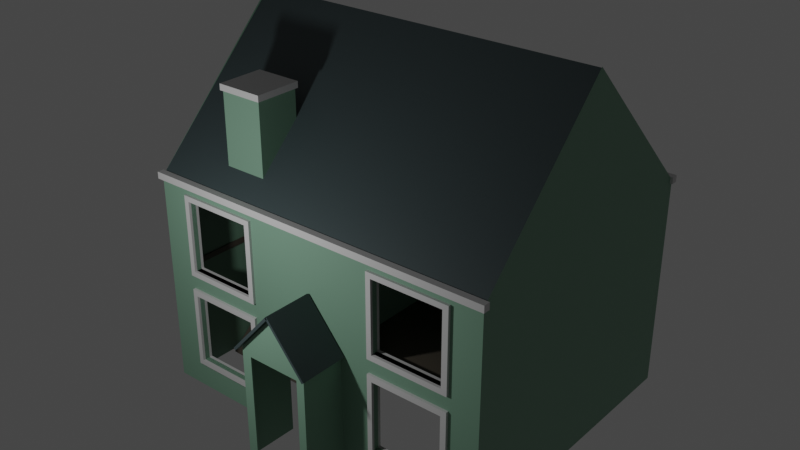 # Source: HouseMaterials.blend  (saved by Blender 3.3.6; exported with 4.5.12 LTS)
import bpy
from mathutils import Matrix  # noqa: F401  (used for matrix-valued properties, if any)

bpy.ops.wm.read_factory_settings(use_empty=True)
scene = bpy.context.scene
scene.name = 'Scene'

# ---- collections
col_mainhouse = bpy.data.collections.new('MainHouse'); scene.collection.children.link(col_mainhouse)
col_roof = bpy.data.collections.new('Roof'); scene.collection.children.link(col_roof)
col_frontporch = bpy.data.collections.new('FrontPorch'); scene.collection.children.link(col_frontporch)
col_insidedoors = bpy.data.collections.new('InsideDoors'); scene.collection.children.link(col_insidedoors)
col_details = bpy.data.collections.new('Details'); scene.collection.children.link(col_details)

# ---- materials (node trees are filled in below, after node groups)
mat_house = bpy.data.materials.new('House')
mat_house.use_transparent_shadow = False
mat_windowframe = bpy.data.materials.new('WindowFrame')
mat_windowframe.use_transparent_shadow = False
mat_floor = bpy.data.materials.new('Floor')
mat_floor.use_transparent_shadow = False
mat_houseroof = bpy.data.materials.new('HouseRoof')
mat_houseroof.use_transparent_shadow = False

# ---- material node trees
mat_house.use_nodes = True; mat_house.node_tree.nodes.clear()
_N = mat_house.node_tree.nodes; _L = mat_house.node_tree.links
n0 = _N.new('ShaderNodeBsdfPrincipled'); n0.name = 'Principled BSDF'; n0.location = (10, 300)
n0.distribution = 'GGX'
n0.subsurface_method = 'RANDOM_WALK_SKIN'
n0.inputs[0].default_value = (0.2016, 0.3613, 0.2582, 1.0)
n0.inputs[3].default_value = 1.45
n0.inputs[20].default_value = 0.0
n0.inputs[27].default_value = (0.0, 0.0, 0.0, 1.0)
n0.inputs[28].default_value = 1.0
n1 = _N.new('ShaderNodeOutputMaterial'); n1.name = 'Material Output'; n1.location = (300, 300)
_L.new(n0.outputs[0], n1.inputs[0])
n1.is_active_output = True
mat_windowframe.use_nodes = True; mat_windowframe.node_tree.nodes.clear()
_N = mat_windowframe.node_tree.nodes; _L = mat_windowframe.node_tree.links
n0 = _N.new('ShaderNodeBsdfPrincipled'); n0.name = 'Principled BSDF'; n0.location = (10, 300)
n0.distribution = 'GGX'
n0.subsurface_method = 'RANDOM_WALK_SKIN'
n0.inputs[0].default_value = (0.65, 0.65, 0.65, 1.0)
n0.inputs[3].default_value = 1.45
n0.inputs[27].default_value = (0.0, 0.0, 0.0, 1.0)
n0.inputs[28].default_value = 1.0
n1 = _N.new('ShaderNodeOutputMaterial'); n1.name = 'Material Output'; n1.location = (300, 300)
_L.new(n0.outputs[0], n1.inputs[0])
n1.is_active_output = True
mat_floor.use_nodes = True; mat_floor.node_tree.nodes.clear()
_N = mat_floor.node_tree.nodes; _L = mat_floor.node_tree.links
n0 = _N.new('ShaderNodeBsdfPrincipled'); n0.name = 'Principled BSDF'; n0.location = (10, 300)
n0.distribution = 'GGX'
n0.subsurface_method = 'RANDOM_WALK_SKIN'
n0.inputs[0].default_value = (0.1022, 0.08866, 0.06848, 1.0)
n0.inputs[3].default_value = 1.45
n0.inputs[27].default_value = (0.0, 0.0, 0.0, 1.0)
n0.inputs[28].default_value = 1.0
n1 = _N.new('ShaderNodeOutputMaterial'); n1.name = 'Material Output'; n1.location = (300, 300)
_L.new(n0.outputs[0], n1.inputs[0])
n1.is_active_output = True
mat_houseroof.use_nodes = True; mat_houseroof.node_tree.nodes.clear()
_N = mat_houseroof.node_tree.nodes; _L = mat_houseroof.node_tree.links
n0 = _N.new('ShaderNodeBsdfPrincipled'); n0.name = 'Principled BSDF'; n0.location = (10, 300)
n0.distribution = 'GGX'
n0.subsurface_method = 'RANDOM_WALK_SKIN'
n0.inputs[0].default_value = (0.04817, 0.07036, 0.07421, 1.0)
n0.inputs[3].default_value = 1.45
n0.inputs[27].default_value = (0.0, 0.0, 0.0, 1.0)
n0.inputs[28].default_value = 1.0
n1 = _N.new('ShaderNodeOutputMaterial'); n1.name = 'Material Output'; n1.location = (300, 300)
_L.new(n0.outputs[0], n1.inputs[0])
n1.is_active_output = True

# ---- world
world_world = bpy.data.worlds.new('World'); scene.world = world_world
world_world.use_nodes = True; world_world.node_tree.nodes.clear()
_N = world_world.node_tree.nodes; _L = world_world.node_tree.links
n0 = _N.new('ShaderNodeOutputWorld'); n0.name = 'World Output'; n0.location = (300, 300)
n1 = _N.new('ShaderNodeBackground'); n1.name = 'Background'; n1.location = (10, 300)
n1.inputs[0].default_value = (0.05088, 0.05088, 0.05088, 1.0)
_L.new(n1.outputs[0], n0.inputs[0])
n0.is_active_output = True
world_world.color = (0.05088, 0.05088, 0.05088)
world_world.use_sun_shadow = False
world_world.sun_shadow_jitter_overblur = 0.0

# ---- lights
light_point = bpy.data.lights.new('Point', 'POINT')
light_point.transmission_factor = 0.0
light_point.energy = 700.0
light_point.shadow_soft_size = 0.25
light_point.shadow_maximum_resolution = 0.006
light_point.use_absolute_resolution = True

# ---- meshes
me_cube_001 = bpy.data.meshes.new('Cube.001')
me_cube_001.from_pydata([(-1.0, -1.0, -1.0), (-1.0, -1.0, 1.0), (-1.0, 1.0, -1.0), (-1.0, 1.0, 1.0), (1.0, -1.0, -1.0), (1.0, -1.0, 1.0), (1.0, 1.0, -1.0), (1.0, 1.0, 1.0)], [], [(0, 1, 3, 2), (2, 3, 7, 6), (6, 7, 5, 4), (4, 5, 1, 0)])
_uv = me_cube_001.uv_layers.new(name='UVMap')
_uv.uv.foreach_set('vector', [0.375, 0.0, 0.625, 0.0, 0.625, 0.25, 0.375, 0.25, 0.375, 0.25, 0.625, 0.25, 0.625, 0.5, 0.375, 0.5, 0.375, 0.5, 0.625, 0.5, 0.625, 0.75, 0.375, 0.75, 0.375, 0.75, 0.625, 0.75, 0.625, 1.0, 0.375, 1.0])
me_cube_001.materials.append(mat_house)
me_cube_001.update()
me_cube_002 = bpy.data.meshes.new('Cube.002')
me_cube_002.from_pydata([(-1.0, -1.0, -1.0), (-1.0, -1.0, 1.0), (-1.0, 1.0, -1.0), (-1.0, 1.0, 1.0), (1.0, -1.0, -1.0), (1.0, -1.0, 1.0), (1.0, 1.0, -1.0), (1.0, 1.0, 1.0)], [], [(0, 1, 3, 2), (2, 3, 7, 6), (6, 7, 5, 4), (4, 5, 1, 0), (2, 6, 4, 0), (7, 3, 1, 5)])
_uv = me_cube_002.uv_layers.new(name='UVMap')
_uv.uv.foreach_set('vector', [0.375, 0.0, 0.625, 0.0, 0.625, 0.25, 0.375, 0.25, 0.375, 0.25, 0.625, 0.25, 0.625, 0.5, 0.375, 0.5, 0.375, 0.5, 0.625, 0.5, 0.625, 0.75, 0.375, 0.75, 0.375, 0.75, 0.625, 0.75, 0.625, 1.0, 0.375, 1.0, 0.125, 0.5, 0.375, 0.5, 0.375, 0.75, 0.125, 0.75, 0.625, 0.5, 0.875, 0.5, 0.875, 0.75, 0.625, 0.75])
me_cube_002.materials.append(mat_windowframe)
me_cube_002.update()
me_cube_005 = bpy.data.meshes.new('Cube.005')
me_cube_005.from_pydata([(-1.0, -1.0, -1.0), (-1.0, -1.0, 1.0), (-1.0, 1.0, -1.0), (-1.0, 1.0, 1.0), (1.0, -1.0, -1.0), (1.0, -1.0, 1.0), (1.0, 1.0, -1.0), (1.0, 1.0, 1.0)], [], [(0, 1, 3, 2), (2, 3, 7, 6), (6, 7, 5, 4), (4, 5, 1, 0), (2, 6, 4, 0), (7, 3, 1, 5)])
_uv = me_cube_005.uv_layers.new(name='UVMap')
_uv.uv.foreach_set('vector', [0.375, 0.0, 0.625, 0.0, 0.625, 0.25, 0.375, 0.25, 0.375, 0.25, 0.625, 0.25, 0.625, 0.5, 0.375, 0.5, 0.375, 0.5, 0.625, 0.5, 0.625, 0.75, 0.375, 0.75, 0.375, 0.75, 0.625, 0.75, 0.625, 1.0, 0.375, 1.0, 0.125, 0.5, 0.375, 0.5, 0.375, 0.75, 0.125, 0.75, 0.625, 0.5, 0.875, 0.5, 0.875, 0.75, 0.625, 0.75])
me_cube_005.materials.append(mat_windowframe)
me_cube_005.update()
me_cube_006 = bpy.data.meshes.new('Cube.006')
me_cube_006.from_pydata([(-1.0, -1.0, -1.0), (-1.0, -1.0, 1.0), (-1.0, 1.0, -1.0), (-1.0, 1.0, 1.0), (1.0, -1.0, -1.0), (1.0, -1.0, 1.0), (1.0, 1.0, -1.0), (1.0, 1.0, 1.0)], [], [(0, 1, 3, 2), (2, 3, 7, 6), (6, 7, 5, 4), (4, 5, 1, 0), (2, 6, 4, 0), (7, 3, 1, 5)])
_uv = me_cube_006.uv_layers.new(name='UVMap')
_uv.uv.foreach_set('vector', [0.375, 0.0, 0.625, 0.0, 0.625, 0.25, 0.375, 0.25, 0.375, 0.25, 0.625, 0.25, 0.625, 0.5, 0.375, 0.5, 0.375, 0.5, 0.625, 0.5, 0.625, 0.75, 0.375, 0.75, 0.375, 0.75, 0.625, 0.75, 0.625, 1.0, 0.375, 1.0, 0.125, 0.5, 0.375, 0.5, 0.375, 0.75, 0.125, 0.75, 0.625, 0.5, 0.875, 0.5, 0.875, 0.75, 0.625, 0.75])
me_cube_006.materials.append(mat_windowframe)
me_cube_006.update()
me_cube_007 = bpy.data.meshes.new('Cube.007')
me_cube_007.from_pydata([(-1.0, -1.0, -1.0), (-1.0, -1.0, 1.0), (-1.0, 1.0, -1.0), (-1.0, 1.0, 1.0), (1.0, -1.0, -1.0), (1.0, -1.0, 1.0), (1.0, 1.0, -1.0), (1.0, 1.0, 1.0)], [], [(0, 1, 3, 2), (2, 3, 7, 6), (6, 7, 5, 4), (4, 5, 1, 0), (2, 6, 4, 0), (7, 3, 1, 5)])
_uv = me_cube_007.uv_layers.new(name='UVMap')
_uv.uv.foreach_set('vector', [0.375, 0.0, 0.625, 0.0, 0.625, 0.25, 0.375, 0.25, 0.375, 0.25, 0.625, 0.25, 0.625, 0.5, 0.375, 0.5, 0.375, 0.5, 0.625, 0.5, 0.625, 0.75, 0.375, 0.75, 0.375, 0.75, 0.625, 0.75, 0.625, 1.0, 0.375, 1.0, 0.125, 0.5, 0.375, 0.5, 0.375, 0.75, 0.125, 0.75, 0.625, 0.5, 0.875, 0.5, 0.875, 0.75, 0.625, 0.75])
me_cube_007.materials.append(mat_windowframe)
me_cube_007.update()
me_cube_008 = bpy.data.meshes.new('Cube.008')
me_cube_008.from_pydata([(-1.0, -1.0, -1.0), (-1.0, -1.0, 1.0), (-1.0, 1.0, -1.0), (-1.0, 1.0, 1.0), (1.0, -1.0, -1.0), (1.0, -1.0, 1.0), (1.0, 1.0, -1.0), (1.0, 1.0, 1.0)], [], [(0, 1, 3, 2), (2, 3, 7, 6), (6, 7, 5, 4), (4, 5, 1, 0), (2, 6, 4, 0), (7, 3, 1, 5)])
_uv = me_cube_008.uv_layers.new(name='UVMap')
_uv.uv.foreach_set('vector', [0.375, 0.0, 0.625, 0.0, 0.625, 0.25, 0.375, 0.25, 0.375, 0.25, 0.625, 0.25, 0.625, 0.5, 0.375, 0.5, 0.375, 0.5, 0.625, 0.5, 0.625, 0.75, 0.375, 0.75, 0.375, 0.75, 0.625, 0.75, 0.625, 1.0, 0.375, 1.0, 0.125, 0.5, 0.375, 0.5, 0.375, 0.75, 0.125, 0.75, 0.625, 0.5, 0.875, 0.5, 0.875, 0.75, 0.625, 0.75])
me_cube_008.materials.append(mat_house)
me_cube_008.update()
me_cube_009 = bpy.data.meshes.new('Cube.009')
me_cube_009.from_pydata([(-1.0, -1.0, -1.0), (-1.0, -1.0, 1.0), (-1.0, 1.0, -1.0), (-1.0, 1.0, 1.0), (1.0, -1.0, -1.0), (1.0, -1.0, 1.0), (1.0, 1.0, -1.0), (1.0, 1.0, 1.0)], [], [(0, 1, 3, 2), (2, 3, 7, 6), (6, 7, 5, 4), (4, 5, 1, 0), (2, 6, 4, 0), (7, 3, 1, 5)])
_uv = me_cube_009.uv_layers.new(name='UVMap')
_uv.uv.foreach_set('vector', [0.375, 0.0, 0.625, 0.0, 0.625, 0.25, 0.375, 0.25, 0.375, 0.25, 0.625, 0.25, 0.625, 0.5, 0.375, 0.5, 0.375, 0.5, 0.625, 0.5, 0.625, 0.75, 0.375, 0.75, 0.375, 0.75, 0.625, 0.75, 0.625, 1.0, 0.375, 1.0, 0.125, 0.5, 0.375, 0.5, 0.375, 0.75, 0.125, 0.75, 0.625, 0.5, 0.875, 0.5, 0.875, 0.75, 0.625, 0.75])
me_cube_009.materials.append(mat_house)
me_cube_009.update()
me_cube_010 = bpy.data.meshes.new('Cube.010')
me_cube_010.from_pydata([(-1.0, -1.0, -1.0), (-1.0, -1.0, 1.0), (-1.0, 1.0, -1.0), (-1.0, 1.0, 1.0), (1.0, -1.0, -1.0), (1.0, -1.0, 1.0), (1.0, 1.0, -1.0), (1.0, 1.0, 1.0)], [], [(0, 1, 3, 2), (2, 3, 7, 6), (6, 7, 5, 4), (4, 5, 1, 0), (2, 6, 4, 0), (7, 3, 1, 5)])
_uv = me_cube_010.uv_layers.new(name='UVMap')
_uv.uv.foreach_set('vector', [0.375, 0.0, 0.625, 0.0, 0.625, 0.25, 0.375, 0.25, 0.375, 0.25, 0.625, 0.25, 0.625, 0.5, 0.375, 0.5, 0.375, 0.5, 0.625, 0.5, 0.625, 0.75, 0.375, 0.75, 0.375, 0.75, 0.625, 0.75, 0.625, 1.0, 0.375, 1.0, 0.125, 0.5, 0.375, 0.5, 0.375, 0.75, 0.125, 0.75, 0.625, 0.5, 0.875, 0.5, 0.875, 0.75, 0.625, 0.75])
me_cube_010.materials.append(mat_floor)
me_cube_010.update()
me_cube_011 = bpy.data.meshes.new('Cube.011')
me_cube_011.from_pydata([(-1.0, -1.0, -1.0), (-1.0, -1.0, 1.0), (-1.0, 1.0, -1.0), (-1.0, 1.0, 1.0), (1.0, -1.0, -1.0), (1.0, -1.0, 1.0), (1.0, 1.0, -1.0), (1.0, 1.0, 1.0)], [], [(0, 1, 3, 2), (2, 3, 7, 6), (6, 7, 5, 4), (4, 5, 1, 0), (2, 6, 4, 0), (7, 3, 1, 5)])
_uv = me_cube_011.uv_layers.new(name='UVMap')
_uv.uv.foreach_set('vector', [0.375, 0.0, 0.625, 0.0, 0.625, 0.25, 0.375, 0.25, 0.375, 0.25, 0.625, 0.25, 0.625, 0.5, 0.375, 0.5, 0.375, 0.5, 0.625, 0.5, 0.625, 0.75, 0.375, 0.75, 0.375, 0.75, 0.625, 0.75, 0.625, 1.0, 0.375, 1.0, 0.125, 0.5, 0.375, 0.5, 0.375, 0.75, 0.125, 0.75, 0.625, 0.5, 0.875, 0.5, 0.875, 0.75, 0.625, 0.75])
me_cube_011.materials.append(mat_house)
me_cube_011.update()
me_cube_012 = bpy.data.meshes.new('Cube.012')
me_cube_012.from_pydata([(-1.0, -1.0, -1.0), (-1.0, -1.0, 1.0), (-1.0, 1.0, -1.0), (-1.0, 1.0, 1.0), (1.0, -1.0, -1.0), (1.0, -1.0, 1.0), (1.0, 1.0, -1.0), (1.0, 1.0, 1.0)], [], [(0, 1, 3, 2), (2, 3, 7, 6), (6, 7, 5, 4), (4, 5, 1, 0), (2, 6, 4, 0), (7, 3, 1, 5)])
_uv = me_cube_012.uv_layers.new(name='UVMap')
_uv.uv.foreach_set('vector', [0.375, 0.0, 0.625, 0.0, 0.625, 0.25, 0.375, 0.25, 0.375, 0.25, 0.625, 0.25, 0.625, 0.5, 0.375, 0.5, 0.375, 0.5, 0.625, 0.5, 0.625, 0.75, 0.375, 0.75, 0.375, 0.75, 0.625, 0.75, 0.625, 1.0, 0.375, 1.0, 0.125, 0.5, 0.375, 0.5, 0.375, 0.75, 0.125, 0.75, 0.625, 0.5, 0.875, 0.5, 0.875, 0.75, 0.625, 0.75])
me_cube_012.materials.append(mat_house)
me_cube_012.update()
me_cube_013 = bpy.data.meshes.new('Cube.013')
me_cube_013.from_pydata([(-1.0, -1.0, -1.0), (-1.0, -1.0, 1.0), (-1.0, 1.0, -1.0), (-1.0, 1.0, 1.0), (1.0, -1.0, -1.0), (1.0, -1.0, 1.0), (1.0, 1.0, -1.0), (1.0, 1.0, 1.0)], [], [(0, 1, 3, 2), (2, 3, 7, 6), (6, 7, 5, 4), (4, 5, 1, 0), (2, 6, 4, 0), (7, 3, 1, 5)])
_uv = me_cube_013.uv_layers.new(name='UVMap')
_uv.uv.foreach_set('vector', [0.375, 0.0, 0.625, 0.0, 0.625, 0.25, 0.375, 0.25, 0.375, 0.25, 0.625, 0.25, 0.625, 0.5, 0.375, 0.5, 0.375, 0.5, 0.625, 0.5, 0.625, 0.75, 0.375, 0.75, 0.375, 0.75, 0.625, 0.75, 0.625, 1.0, 0.375, 1.0, 0.125, 0.5, 0.375, 0.5, 0.375, 0.75, 0.125, 0.75, 0.625, 0.5, 0.875, 0.5, 0.875, 0.75, 0.625, 0.75])
me_cube_013.materials.append(mat_house)
me_cube_013.update()
me_cube_014 = bpy.data.meshes.new('Cube.014')
me_cube_014.from_pydata([(-1.0, -1.0, -1.0), (-1.0, -1.0, 1.0), (-1.0, 1.0, -1.0), (-1.0, 1.0, 1.0), (1.0, -1.0, -1.0), (1.0, -1.0, 1.0), (1.0, 1.0, -1.0), (1.0, 1.0, 1.0)], [], [(0, 1, 3, 2), (2, 3, 7, 6), (6, 7, 5, 4), (4, 5, 1, 0), (2, 6, 4, 0), (7, 3, 1, 5)])
_uv = me_cube_014.uv_layers.new(name='UVMap')
_uv.uv.foreach_set('vector', [0.375, 0.0, 0.625, 0.0, 0.625, 0.25, 0.375, 0.25, 0.375, 0.25, 0.625, 0.25, 0.625, 0.5, 0.375, 0.5, 0.375, 0.5, 0.625, 0.5, 0.625, 0.75, 0.375, 0.75, 0.375, 0.75, 0.625, 0.75, 0.625, 1.0, 0.375, 1.0, 0.125, 0.5, 0.375, 0.5, 0.375, 0.75, 0.125, 0.75, 0.625, 0.5, 0.875, 0.5, 0.875, 0.75, 0.625, 0.75])
me_cube_014.materials.append(mat_floor)
me_cube_014.update()
me_cube_015 = bpy.data.meshes.new('Cube.015')
me_cube_015.from_pydata([(-1.0, -1.0, -1.0), (-1.0, -1.0, 1.0), (-1.0, 1.0, -1.0), (-1.0, 1.0, 1.0), (1.0, -1.0, -1.0), (1.0, -1.0, 1.0), (1.0, 1.0, -1.0), (1.0, 1.0, 1.0)], [], [(0, 1, 3, 2), (2, 3, 7, 6), (6, 7, 5, 4), (4, 5, 1, 0), (2, 6, 4, 0), (7, 3, 1, 5)])
_uv = me_cube_015.uv_layers.new(name='UVMap')
_uv.uv.foreach_set('vector', [0.375, 0.0, 0.625, 0.0, 0.625, 0.25, 0.375, 0.25, 0.375, 0.25, 0.625, 0.25, 0.625, 0.5, 0.375, 0.5, 0.375, 0.5, 0.625, 0.5, 0.625, 0.75, 0.375, 0.75, 0.375, 0.75, 0.625, 0.75, 0.625, 1.0, 0.375, 1.0, 0.125, 0.5, 0.375, 0.5, 0.375, 0.75, 0.125, 0.75, 0.625, 0.5, 0.875, 0.5, 0.875, 0.75, 0.625, 0.75])
me_cube_015.materials.append(mat_house)
me_cube_015.update()
me_cube_016 = bpy.data.meshes.new('Cube.016')
me_cube_016.from_pydata([(-1.0, -1.0, -1.0), (-1.0, -1.0, 1.0), (-1.0, 1.0, -1.0), (-1.0, 1.0, 1.0), (1.0, -1.0, -1.0), (1.0, -1.0, 1.0), (1.0, 1.0, -1.0), (1.0, 1.0, 1.0)], [], [(0, 1, 3, 2), (2, 3, 7, 6), (6, 7, 5, 4), (4, 5, 1, 0), (2, 6, 4, 0), (7, 3, 1, 5)])
_uv = me_cube_016.uv_layers.new(name='UVMap')
_uv.uv.foreach_set('vector', [0.375, 0.0, 0.625, 0.0, 0.625, 0.25, 0.375, 0.25, 0.375, 0.25, 0.625, 0.25, 0.625, 0.5, 0.375, 0.5, 0.375, 0.5, 0.625, 0.5, 0.625, 0.75, 0.375, 0.75, 0.375, 0.75, 0.625, 0.75, 0.625, 1.0, 0.375, 1.0, 0.125, 0.5, 0.375, 0.5, 0.375, 0.75, 0.125, 0.75, 0.625, 0.5, 0.875, 0.5, 0.875, 0.75, 0.625, 0.75])
me_cube_016.materials.append(mat_house)
me_cube_016.update()
me_cube_023 = bpy.data.meshes.new('Cube.023')
me_cube_023.from_pydata([(-1.0, -1.0, -1.0), (-1.0, -1.0, 1.0), (-1.0, 1.0, -1.0), (-1.0, 1.0, 1.0), (1.0, -1.0, -1.0), (1.0, -1.0, 1.0), (1.0, 1.0, -1.0), (1.0, 1.0, 1.0)], [], [(0, 1, 3, 2), (2, 3, 7, 6), (6, 7, 5, 4), (4, 5, 1, 0), (2, 6, 4, 0), (7, 3, 1, 5)])
_uv = me_cube_023.uv_layers.new(name='UVMap')
_uv.uv.foreach_set('vector', [0.375, 0.0, 0.625, 0.0, 0.625, 0.25, 0.375, 0.25, 0.375, 0.25, 0.625, 0.25, 0.625, 0.5, 0.375, 0.5, 0.375, 0.5, 0.625, 0.5, 0.625, 0.75, 0.375, 0.75, 0.375, 0.75, 0.625, 0.75, 0.625, 1.0, 0.375, 1.0, 0.125, 0.5, 0.375, 0.5, 0.375, 0.75, 0.125, 0.75, 0.625, 0.5, 0.875, 0.5, 0.875, 0.75, 0.625, 0.75])
me_cube_023.materials.append(mat_floor)
me_cube_023.update()
me_plane = bpy.data.meshes.new('Plane')
me_plane.from_pydata([(-1.0, -1.0, 0.0), (1.0, -1.0, 0.0), (-1.0, 1.0, 0.0), (1.0, 1.0, 0.0)], [], [(0, 1, 3, 2)])
_uv = me_plane.uv_layers.new(name='UVMap')
_uv.uv.foreach_set('vector', [0.0, 0.0, 1.0, 0.0, 1.0, 1.0, 0.0, 1.0])
me_plane.materials.append(mat_houseroof)
me_plane.update()
me_plane_004 = bpy.data.meshes.new('Plane.004')
me_plane_004.from_pydata([(-1.0, -1.0, 0.0), (1.0, -1.0, 0.0), (-1.0, 1.0, 0.0), (1.0, 1.0, 0.0)], [], [(0, 1, 3, 2)])
_uv = me_plane_004.uv_layers.new(name='UVMap')
_uv.uv.foreach_set('vector', [0.0, 0.0, 1.0, 0.0, 1.0, 1.0, 0.0, 1.0])
me_plane_004.materials.append(mat_houseroof)
me_plane_004.update()
me_plane_006 = bpy.data.meshes.new('Plane.006')
me_plane_006.from_pydata([(-1.0, -1.0, 0.0), (3.038, -0.007481, -8.907e-08), (-1.0, 1.0, 0.0)], [], [(0, 1, 2)])
_uv = me_plane_006.uv_layers.new(name='UVMap')
_uv.uv.foreach_set('vector', [0.0, 0.0, 1.0, 1.0, 0.0, 1.0])
me_plane_006.materials.append(mat_house)
me_plane_006.update()
me_plane_006.normals_split_custom_set([tuple(v) for v in zip(*[iter([2.206e-08, 0.0, 1.0, 2.206e-08, 0.0, 1.0, 2.206e-08, 0.0, 1.0])] * 3)])
me_plane_007 = bpy.data.meshes.new('Plane.007')
me_plane_007.from_pydata([(-1.0, -1.0, 0.0), (3.038, -0.007481, -8.907e-08), (-1.0, 1.0, 0.0)], [], [(0, 1, 2)])
_uv = me_plane_007.uv_layers.new(name='UVMap')
_uv.uv.foreach_set('vector', [0.0, 0.0, 1.0, 1.0, 0.0, 1.0])
me_plane_007.materials.append(mat_house)
me_plane_007.update()
me_plane_007.normals_split_custom_set([tuple(v) for v in zip(*[iter([2.206e-08, 0.0, 1.0, 2.206e-08, 0.0, 1.0, 2.206e-08, 0.0, 1.0])] * 3)])
me_frontpassboolean = bpy.data.meshes.new('FrontPassBoolean')
me_frontpassboolean.from_pydata([(-1.0, -1.0, -1.0), (-1.0, -1.0, 1.0), (-1.0, 1.0, -1.0), (-1.0, 1.0, 1.0), (1.0, -1.0, -1.0), (1.0, -1.0, 1.0), (1.0, 1.0, -1.0), (1.0, 1.0, 1.0)], [], [(0, 1, 3, 2), (6, 7, 5, 4), (4, 5, 1, 0)])
_uv = me_frontpassboolean.uv_layers.new(name='UVMap')
_uv.uv.foreach_set('vector', [0.375, 0.0, 0.625, 0.0, 0.625, 0.25, 0.375, 0.25, 0.375, 0.5, 0.625, 0.5, 0.625, 0.75, 0.375, 0.75, 0.375, 0.75, 0.625, 0.75, 0.625, 1.0, 0.375, 1.0])
me_frontpassboolean.materials.append(mat_house)
me_frontpassboolean.update()
me_plane_008 = bpy.data.meshes.new('Plane.008')
me_plane_008.from_pydata([(-0.9933, -0.7964, -0.05753), (0.9957, -0.7964, -0.05455), (0.0273, 0.3583, -0.03561), (-0.9912, -0.7714, -1.474), (0.9978, -0.7714, -1.471), (0.02942, 0.3833, -1.452), (-0.9912, -0.7714, -1.474), (0.9978, -0.7714, -1.471), (0.02942, 0.3833, -1.452)], [], [(0, 2, 1), (4, 5, 8, 7), (1, 2, 5, 4), (0, 1, 4, 3), (2, 0, 3, 5), (6, 7, 8), (3, 4, 7, 6), (5, 3, 6, 8)])
_uv = me_plane_008.uv_layers.new(name='UVMap')
_uv.uv.foreach_set('vector', [0.0, 0.0, 0.0, 1.0, 1.0, 0.0, 1.0, 0.0, 0.0, 1.0, 0.0, 1.0, 1.0, 0.0, 1.0, 0.0, 0.0, 1.0, 0.0, 1.0, 1.0, 0.0, 0.0, 0.0, 1.0, 0.0, 1.0, 0.0, 0.0, 0.0, 0.0, 1.0, 0.0, 0.0, 0.0, 0.0, 0.0, 1.0, 0.0, 0.0, 1.0, 0.0, 0.0, 1.0, 0.0, 0.0, 1.0, 0.0, 1.0, 0.0, 0.0, 0.0, 0.0, 1.0, 0.0, 0.0, 0.0, 0.0, 0.0, 1.0])
me_plane_008.materials.append(mat_house)
me_plane_008.update()
me_cube_003 = bpy.data.meshes.new('Cube.003')
me_cube_003.from_pydata([(-1.0, -1.0, -1.0), (-1.0, -1.0, 1.0), (-1.0, 1.0, -1.0), (-1.0, 1.0, 1.0), (1.0, -1.0, -1.0), (1.0, -1.0, 1.0), (1.0, 1.0, -1.0), (1.0, 1.0, 1.0)], [], [(0, 1, 3, 2), (2, 3, 7, 6), (6, 7, 5, 4), (4, 5, 1, 0), (2, 6, 4, 0), (7, 3, 1, 5)])
_uv = me_cube_003.uv_layers.new(name='UVMap')
_uv.uv.foreach_set('vector', [0.375, 0.0, 0.625, 0.0, 0.625, 0.25, 0.375, 0.25, 0.375, 0.25, 0.625, 0.25, 0.625, 0.5, 0.375, 0.5, 0.375, 0.5, 0.625, 0.5, 0.625, 0.75, 0.375, 0.75, 0.375, 0.75, 0.625, 0.75, 0.625, 1.0, 0.375, 1.0, 0.125, 0.5, 0.375, 0.5, 0.375, 0.75, 0.125, 0.75, 0.625, 0.5, 0.875, 0.5, 0.875, 0.75, 0.625, 0.75])
me_cube_003.materials.append(mat_house)
me_cube_003.update()
me_cube_004 = bpy.data.meshes.new('Cube.004')
me_cube_004.from_pydata([(-1.0, -1.0, -1.0), (-1.0, -1.0, 1.0), (-1.0, 1.0, -1.0), (-1.0, 1.0, 1.0), (1.0, -1.0, -1.0), (1.0, -1.0, 1.0), (1.0, 1.0, -1.0), (1.0, 1.0, 1.0)], [], [(0, 1, 3, 2), (2, 3, 7, 6), (6, 7, 5, 4), (4, 5, 1, 0), (2, 6, 4, 0), (7, 3, 1, 5)])
_uv = me_cube_004.uv_layers.new(name='UVMap')
_uv.uv.foreach_set('vector', [0.375, 0.0, 0.625, 0.0, 0.625, 0.25, 0.375, 0.25, 0.375, 0.25, 0.625, 0.25, 0.625, 0.5, 0.375, 0.5, 0.375, 0.5, 0.625, 0.5, 0.625, 0.75, 0.375, 0.75, 0.375, 0.75, 0.625, 0.75, 0.625, 1.0, 0.375, 1.0, 0.125, 0.5, 0.375, 0.5, 0.375, 0.75, 0.125, 0.75, 0.625, 0.5, 0.875, 0.5, 0.875, 0.75, 0.625, 0.75])
me_cube_004.materials.append(mat_house)
me_cube_004.update()
me_cube = bpy.data.meshes.new('Cube')
me_cube.from_pydata([(-1.0, -1.0, -1.0), (-1.0, -1.0, 1.0), (-1.0, 1.0, -1.0), (-1.0, 1.0, 1.0), (1.0, -1.0, -1.0), (1.0, -1.0, 1.0), (1.0, 1.0, -1.0), (1.0, 1.0, 1.0)], [], [(0, 1, 3, 2), (2, 3, 7, 6), (6, 7, 5, 4), (4, 5, 1, 0), (2, 6, 4, 0), (7, 3, 1, 5)])
_uv = me_cube.uv_layers.new(name='UVMap')
_uv.uv.foreach_set('vector', [0.375, 0.0, 0.625, 0.0, 0.625, 0.25, 0.375, 0.25, 0.375, 0.25, 0.625, 0.25, 0.625, 0.5, 0.375, 0.5, 0.375, 0.5, 0.625, 0.5, 0.625, 0.75, 0.375, 0.75, 0.375, 0.75, 0.625, 0.75, 0.625, 1.0, 0.375, 1.0, 0.125, 0.5, 0.375, 0.5, 0.375, 0.75, 0.125, 0.75, 0.625, 0.5, 0.875, 0.5, 0.875, 0.75, 0.625, 0.75])
me_cube.materials.append(mat_house)
me_cube.update()
me_cube_017 = bpy.data.meshes.new('Cube.017')
me_cube_017.from_pydata([(-1.0, -1.0, -1.0), (-1.0, -1.0, 1.0), (-1.0, 1.0, -1.0), (-1.0, 1.0, 1.0), (1.0, -1.0, -1.0), (1.0, -1.0, 1.0), (1.0, 1.0, -1.0), (1.0, 1.0, 1.0)], [], [(0, 1, 3, 2), (2, 3, 7, 6), (6, 7, 5, 4), (4, 5, 1, 0), (2, 6, 4, 0), (7, 3, 1, 5)])
_uv = me_cube_017.uv_layers.new(name='UVMap')
_uv.uv.foreach_set('vector', [0.375, 0.0, 0.625, 0.0, 0.625, 0.25, 0.375, 0.25, 0.375, 0.25, 0.625, 0.25, 0.625, 0.5, 0.375, 0.5, 0.375, 0.5, 0.625, 0.5, 0.625, 0.75, 0.375, 0.75, 0.375, 0.75, 0.625, 0.75, 0.625, 1.0, 0.375, 1.0, 0.125, 0.5, 0.375, 0.5, 0.375, 0.75, 0.125, 0.75, 0.625, 0.5, 0.875, 0.5, 0.875, 0.75, 0.625, 0.75])
me_cube_017.materials.append(mat_house)
me_cube_017.update()
me_cube_018 = bpy.data.meshes.new('Cube.018')
me_cube_018.from_pydata([(-1.0, -1.0, -1.0), (-1.0, -1.0, 1.0), (-1.0, 1.0, -1.0), (-1.0, 1.0, 1.0), (1.0, -1.0, -1.0), (1.0, -1.0, 1.0), (1.0, 1.0, -1.0), (1.0, 1.0, 1.0)], [], [(0, 1, 3, 2), (2, 3, 7, 6), (6, 7, 5, 4), (4, 5, 1, 0), (2, 6, 4, 0), (7, 3, 1, 5)])
_uv = me_cube_018.uv_layers.new(name='UVMap')
_uv.uv.foreach_set('vector', [0.375, 0.0, 0.625, 0.0, 0.625, 0.25, 0.375, 0.25, 0.375, 0.25, 0.625, 0.25, 0.625, 0.5, 0.375, 0.5, 0.375, 0.5, 0.625, 0.5, 0.625, 0.75, 0.375, 0.75, 0.375, 0.75, 0.625, 0.75, 0.625, 1.0, 0.375, 1.0, 0.125, 0.5, 0.375, 0.5, 0.375, 0.75, 0.125, 0.75, 0.625, 0.5, 0.875, 0.5, 0.875, 0.75, 0.625, 0.75])
me_cube_018.materials.append(mat_house)
me_cube_018.update()
me_cube_019 = bpy.data.meshes.new('Cube.019')
me_cube_019.from_pydata([(-1.0, -1.0, -1.0), (-1.0, -1.0, 1.0), (-1.0, 1.0, -1.0), (-1.0, 1.0, 1.0), (1.0, -1.0, -1.0), (1.0, -1.0, 1.0), (1.0, 1.0, -1.0), (1.0, 1.0, 1.0)], [], [(0, 1, 3, 2), (2, 3, 7, 6), (6, 7, 5, 4), (4, 5, 1, 0), (2, 6, 4, 0), (7, 3, 1, 5)])
_uv = me_cube_019.uv_layers.new(name='UVMap')
_uv.uv.foreach_set('vector', [0.375, 0.0, 0.625, 0.0, 0.625, 0.25, 0.375, 0.25, 0.375, 0.25, 0.625, 0.25, 0.625, 0.5, 0.375, 0.5, 0.375, 0.5, 0.625, 0.5, 0.625, 0.75, 0.375, 0.75, 0.375, 0.75, 0.625, 0.75, 0.625, 1.0, 0.375, 1.0, 0.125, 0.5, 0.375, 0.5, 0.375, 0.75, 0.125, 0.75, 0.625, 0.5, 0.875, 0.5, 0.875, 0.75, 0.625, 0.75])
me_cube_019.materials.append(mat_house)
me_cube_019.update()
me_cube_020 = bpy.data.meshes.new('Cube.020')
me_cube_020.from_pydata([(-1.0, -1.0, -1.0), (-1.0, -1.0, 1.0), (-1.0, 1.0, -1.0), (-1.0, 1.0, 1.0), (1.0, -1.0, -1.0), (1.0, -1.0, 1.0), (1.0, 1.0, -1.0), (1.0, 1.0, 1.0)], [], [(0, 1, 3, 2), (2, 3, 7, 6), (6, 7, 5, 4), (4, 5, 1, 0), (2, 6, 4, 0), (7, 3, 1, 5)])
_uv = me_cube_020.uv_layers.new(name='UVMap')
_uv.uv.foreach_set('vector', [0.375, 0.0, 0.625, 0.0, 0.625, 0.25, 0.375, 0.25, 0.375, 0.25, 0.625, 0.25, 0.625, 0.5, 0.375, 0.5, 0.375, 0.5, 0.625, 0.5, 0.625, 0.75, 0.375, 0.75, 0.375, 0.75, 0.625, 0.75, 0.625, 1.0, 0.375, 1.0, 0.125, 0.5, 0.375, 0.5, 0.375, 0.75, 0.125, 0.75, 0.625, 0.5, 0.875, 0.5, 0.875, 0.75, 0.625, 0.75])
me_cube_020.materials.append(mat_house)
me_cube_020.update()
me_cube_021 = bpy.data.meshes.new('Cube.021')
me_cube_021.from_pydata([(-1.0, -1.0, -1.0), (-1.0, -1.0, 1.0), (-1.0, 1.0, -1.0), (-1.0, 1.0, 1.0), (1.0, -1.0, -1.0), (1.0, -1.0, 1.0), (1.0, 1.0, -1.0), (1.0, 1.0, 1.0)], [], [(0, 1, 3, 2), (2, 3, 7, 6), (6, 7, 5, 4), (4, 5, 1, 0), (2, 6, 4, 0), (7, 3, 1, 5)])
_uv = me_cube_021.uv_layers.new(name='UVMap')
_uv.uv.foreach_set('vector', [0.375, 0.0, 0.625, 0.0, 0.625, 0.25, 0.375, 0.25, 0.375, 0.25, 0.625, 0.25, 0.625, 0.5, 0.375, 0.5, 0.375, 0.5, 0.625, 0.5, 0.625, 0.75, 0.375, 0.75, 0.375, 0.75, 0.625, 0.75, 0.625, 1.0, 0.375, 1.0, 0.125, 0.5, 0.375, 0.5, 0.375, 0.75, 0.125, 0.75, 0.625, 0.5, 0.875, 0.5, 0.875, 0.75, 0.625, 0.75])
me_cube_021.materials.append(mat_house)
me_cube_021.update()
me_cube_056 = bpy.data.meshes.new('Cube.056')
me_cube_056.from_pydata([(-1.0, -1.0, -1.0), (-1.0, -1.0, 1.0), (-1.0, 1.0, -1.0), (-1.0, 1.0, 1.0), (1.0, -1.0, -1.0), (1.0, -1.0, 1.0), (1.0, 1.0, -1.0), (1.0, 1.0, 1.0)], [], [(0, 1, 3, 2), (2, 3, 7, 6), (6, 7, 5, 4), (4, 5, 1, 0), (2, 6, 4, 0), (7, 3, 1, 5)])
_uv = me_cube_056.uv_layers.new(name='UVMap')
_uv.uv.foreach_set('vector', [0.375, 0.0, 0.625, 0.0, 0.625, 0.25, 0.375, 0.25, 0.375, 0.25, 0.625, 0.25, 0.625, 0.5, 0.375, 0.5, 0.375, 0.5, 0.625, 0.5, 0.625, 0.75, 0.375, 0.75, 0.375, 0.75, 0.625, 0.75, 0.625, 1.0, 0.375, 1.0, 0.125, 0.5, 0.375, 0.5, 0.375, 0.75, 0.125, 0.75, 0.625, 0.5, 0.875, 0.5, 0.875, 0.75, 0.625, 0.75])
me_cube_056.materials.append(mat_house)
me_cube_056.update()
me_cube_022 = bpy.data.meshes.new('Cube.022')
me_cube_022.from_pydata([(-1.0, -1.0, -1.0), (-1.0, -1.0, 1.0), (-1.0, 1.0, -1.0), (-1.0, 1.0, 1.0), (1.0, -1.0, -1.0), (1.0, -1.0, 1.0), (1.0, 1.0, -1.0), (1.0, 1.0, 1.0)], [], [(0, 1, 3, 2), (2, 3, 7, 6), (6, 7, 5, 4), (4, 5, 1, 0), (2, 6, 4, 0), (7, 3, 1, 5)])
_uv = me_cube_022.uv_layers.new(name='UVMap')
_uv.uv.foreach_set('vector', [0.375, 0.0, 0.625, 0.0, 0.625, 0.25, 0.375, 0.25, 0.375, 0.25, 0.625, 0.25, 0.625, 0.5, 0.375, 0.5, 0.375, 0.5, 0.625, 0.5, 0.625, 0.75, 0.375, 0.75, 0.375, 0.75, 0.625, 0.75, 0.625, 1.0, 0.375, 1.0, 0.125, 0.5, 0.375, 0.5, 0.375, 0.75, 0.125, 0.75, 0.625, 0.5, 0.875, 0.5, 0.875, 0.75, 0.625, 0.75])
me_cube_022.materials.append(mat_house)
me_cube_022.update()
me_cube_024 = bpy.data.meshes.new('Cube.024')
me_cube_024.from_pydata([(-1.0, -1.0, -1.0), (-1.0, -1.0, 1.0), (-1.0, 1.0, -1.0), (-1.0, 1.0, 1.0), (1.0, -1.0, -1.0), (1.0, -1.0, 1.0), (1.0, 1.0, -1.0), (1.0, 1.0, 1.0)], [], [(0, 1, 3, 2), (2, 3, 7, 6), (6, 7, 5, 4), (4, 5, 1, 0), (2, 6, 4, 0), (7, 3, 1, 5)])
_uv = me_cube_024.uv_layers.new(name='UVMap')
_uv.uv.foreach_set('vector', [0.375, 0.0, 0.625, 0.0, 0.625, 0.25, 0.375, 0.25, 0.375, 0.25, 0.625, 0.25, 0.625, 0.5, 0.375, 0.5, 0.375, 0.5, 0.625, 0.5, 0.625, 0.75, 0.375, 0.75, 0.375, 0.75, 0.625, 0.75, 0.625, 1.0, 0.375, 1.0, 0.125, 0.5, 0.375, 0.5, 0.375, 0.75, 0.125, 0.75, 0.625, 0.5, 0.875, 0.5, 0.875, 0.75, 0.625, 0.75])
me_cube_024.materials.append(mat_windowframe)
me_cube_024.update()
me_cube_025 = bpy.data.meshes.new('Cube.025')
me_cube_025.from_pydata([(-1.0, -1.0, -1.0), (-1.0, -1.0, 1.0), (-1.0, 1.0, -1.0), (-1.0, 1.0, 1.0), (1.0, -1.0, -1.0), (1.0, -1.0, 1.0), (1.0, 1.0, -1.0), (1.0, 1.0, 1.0)], [], [(0, 1, 3, 2), (2, 3, 7, 6), (6, 7, 5, 4), (4, 5, 1, 0), (2, 6, 4, 0), (7, 3, 1, 5)])
_uv = me_cube_025.uv_layers.new(name='UVMap')
_uv.uv.foreach_set('vector', [0.375, 0.0, 0.625, 0.0, 0.625, 0.25, 0.375, 0.25, 0.375, 0.25, 0.625, 0.25, 0.625, 0.5, 0.375, 0.5, 0.375, 0.5, 0.625, 0.5, 0.625, 0.75, 0.375, 0.75, 0.375, 0.75, 0.625, 0.75, 0.625, 1.0, 0.375, 1.0, 0.125, 0.5, 0.375, 0.5, 0.375, 0.75, 0.125, 0.75, 0.625, 0.5, 0.875, 0.5, 0.875, 0.75, 0.625, 0.75])
me_cube_025.materials.append(mat_windowframe)
me_cube_025.update()
me_cube_027 = bpy.data.meshes.new('Cube.027')
me_cube_027.from_pydata([(-1.0, -1.0, -1.0), (-1.0, -1.0, 1.0), (-1.0, 1.0, -1.0), (-1.0, 1.0, 1.0), (1.0, -1.0, -1.0), (1.0, -1.0, 1.0), (1.0, 1.0, -1.0), (1.0, 1.0, 1.0)], [], [(0, 1, 3, 2), (2, 3, 7, 6), (6, 7, 5, 4), (4, 5, 1, 0), (2, 6, 4, 0), (7, 3, 1, 5)])
_uv = me_cube_027.uv_layers.new(name='UVMap')
_uv.uv.foreach_set('vector', [0.375, 0.0, 0.625, 0.0, 0.625, 0.25, 0.375, 0.25, 0.375, 0.25, 0.625, 0.25, 0.625, 0.5, 0.375, 0.5, 0.375, 0.5, 0.625, 0.5, 0.625, 0.75, 0.375, 0.75, 0.375, 0.75, 0.625, 0.75, 0.625, 1.0, 0.375, 1.0, 0.125, 0.5, 0.375, 0.5, 0.375, 0.75, 0.125, 0.75, 0.625, 0.5, 0.875, 0.5, 0.875, 0.75, 0.625, 0.75])
me_cube_027.materials.append(mat_windowframe)
me_cube_027.update()
me_cube_035 = bpy.data.meshes.new('Cube.035')
me_cube_035.from_pydata([(-1.0, -1.0, -1.0), (-1.0, -1.0, 1.0), (-1.0, 1.0, -1.0), (-1.0, 1.0, 1.0), (1.0, -1.0, -1.0), (1.0, -1.0, 1.0), (1.0, 1.0, -1.0), (1.0, 1.0, 1.0)], [], [(0, 1, 3, 2), (2, 3, 7, 6), (6, 7, 5, 4), (4, 5, 1, 0), (2, 6, 4, 0), (7, 3, 1, 5)])
_uv = me_cube_035.uv_layers.new(name='UVMap')
_uv.uv.foreach_set('vector', [0.375, 0.0, 0.625, 0.0, 0.625, 0.25, 0.375, 0.25, 0.375, 0.25, 0.625, 0.25, 0.625, 0.5, 0.375, 0.5, 0.375, 0.5, 0.625, 0.5, 0.625, 0.75, 0.375, 0.75, 0.375, 0.75, 0.625, 0.75, 0.625, 1.0, 0.375, 1.0, 0.125, 0.5, 0.375, 0.5, 0.375, 0.75, 0.125, 0.75, 0.625, 0.5, 0.875, 0.5, 0.875, 0.75, 0.625, 0.75])
me_cube_035.materials.append(mat_windowframe)
me_cube_035.update()
me_cube_043 = bpy.data.meshes.new('Cube.043')
me_cube_043.from_pydata([(-1.0, -1.0, -1.0), (-1.0, -1.0, 1.0), (-1.0, 1.0, -1.0), (-1.0, 1.0, 1.0), (1.0, -1.0, -1.0), (1.0, -1.0, 1.0), (1.0, 1.0, -1.0), (1.0, 1.0, 1.0)], [], [(0, 1, 3, 2), (2, 3, 7, 6), (6, 7, 5, 4), (4, 5, 1, 0), (2, 6, 4, 0), (7, 3, 1, 5)])
_uv = me_cube_043.uv_layers.new(name='UVMap')
_uv.uv.foreach_set('vector', [0.375, 0.0, 0.625, 0.0, 0.625, 0.25, 0.375, 0.25, 0.375, 0.25, 0.625, 0.25, 0.625, 0.5, 0.375, 0.5, 0.375, 0.5, 0.625, 0.5, 0.625, 0.75, 0.375, 0.75, 0.375, 0.75, 0.625, 0.75, 0.625, 1.0, 0.375, 1.0, 0.125, 0.5, 0.375, 0.5, 0.375, 0.75, 0.125, 0.75, 0.625, 0.5, 0.875, 0.5, 0.875, 0.75, 0.625, 0.75])
me_cube_043.materials.append(mat_windowframe)
me_cube_043.update()
me_cube_051 = bpy.data.meshes.new('Cube.051')
me_cube_051.from_pydata([(-1.0, -1.0, -1.0), (-1.0, -1.0, 1.0), (-1.0, 1.0, -1.0), (-1.0, 1.0, 1.0), (1.0, -1.0, -1.0), (1.0, -1.0, 1.0), (1.0, 1.0, -1.0), (1.0, 1.0, 1.0)], [], [(0, 1, 3, 2), (2, 3, 7, 6), (6, 7, 5, 4), (4, 5, 1, 0), (2, 6, 4, 0), (7, 3, 1, 5)])
_uv = me_cube_051.uv_layers.new(name='UVMap')
_uv.uv.foreach_set('vector', [0.375, 0.0, 0.625, 0.0, 0.625, 0.25, 0.375, 0.25, 0.375, 0.25, 0.625, 0.25, 0.625, 0.5, 0.375, 0.5, 0.375, 0.5, 0.625, 0.5, 0.625, 0.75, 0.375, 0.75, 0.375, 0.75, 0.625, 0.75, 0.625, 1.0, 0.375, 1.0, 0.125, 0.5, 0.375, 0.5, 0.375, 0.75, 0.125, 0.75, 0.625, 0.5, 0.875, 0.5, 0.875, 0.75, 0.625, 0.75])
me_cube_051.materials.append(mat_windowframe)
me_cube_051.update()
me_cube_052 = bpy.data.meshes.new('Cube.052')
me_cube_052.from_pydata([(-1.0, -1.0, -1.0), (-1.0, -1.0, 1.0), (-1.0, 1.0, -1.0), (-1.0, 1.0, 1.0), (1.0, -1.0, -1.0), (1.0, -1.0, 1.0), (1.0, 1.0, -1.0), (1.0, 1.0, 1.0)], [], [(0, 1, 3, 2), (2, 3, 7, 6), (6, 7, 5, 4), (4, 5, 1, 0), (2, 6, 4, 0), (7, 3, 1, 5)])
_uv = me_cube_052.uv_layers.new(name='UVMap')
_uv.uv.foreach_set('vector', [0.375, 0.0, 0.625, 0.0, 0.625, 0.25, 0.375, 0.25, 0.375, 0.25, 0.625, 0.25, 0.625, 0.5, 0.375, 0.5, 0.375, 0.5, 0.625, 0.5, 0.625, 0.75, 0.375, 0.75, 0.375, 0.75, 0.625, 0.75, 0.625, 1.0, 0.375, 1.0, 0.125, 0.5, 0.375, 0.5, 0.375, 0.75, 0.125, 0.75, 0.625, 0.5, 0.875, 0.5, 0.875, 0.75, 0.625, 0.75])
me_cube_052.materials.append(mat_windowframe)
me_cube_052.update()
me_cube_054 = bpy.data.meshes.new('Cube.054')
me_cube_054.from_pydata([(-1.0, -1.0, -1.0), (-1.0, -1.0, 1.0), (-1.0, 1.0, -1.0), (-1.0, 1.0, 1.0), (1.0, -1.0, -1.0), (1.0, -1.0, 1.0), (1.0, 1.0, -1.0), (1.0, 1.0, 1.0)], [], [(0, 1, 3, 2), (2, 3, 7, 6), (6, 7, 5, 4), (4, 5, 1, 0), (2, 6, 4, 0), (7, 3, 1, 5)])
_uv = me_cube_054.uv_layers.new(name='UVMap')
_uv.uv.foreach_set('vector', [0.375, 0.0, 0.625, 0.0, 0.625, 0.25, 0.375, 0.25, 0.375, 0.25, 0.625, 0.25, 0.625, 0.5, 0.375, 0.5, 0.375, 0.5, 0.625, 0.5, 0.625, 0.75, 0.375, 0.75, 0.375, 0.75, 0.625, 0.75, 0.625, 1.0, 0.375, 1.0, 0.125, 0.5, 0.375, 0.5, 0.375, 0.75, 0.125, 0.75, 0.625, 0.5, 0.875, 0.5, 0.875, 0.75, 0.625, 0.75])
me_cube_054.materials.append(mat_houseroof)
me_cube_054.update()
me_cube_055 = bpy.data.meshes.new('Cube.055')
me_cube_055.from_pydata([(-1.0, -1.0, -1.0), (-1.0, -1.0, 1.0), (-1.0, 1.0, -1.0), (-1.0, 1.0, 1.0), (1.0, -1.0, -1.0), (1.0, -1.0, 1.0), (1.0, 1.0, -1.0), (1.0, 1.0, 1.0)], [], [(0, 1, 3, 2), (2, 3, 7, 6), (6, 7, 5, 4), (4, 5, 1, 0), (2, 6, 4, 0), (7, 3, 1, 5)])
_uv = me_cube_055.uv_layers.new(name='UVMap')
_uv.uv.foreach_set('vector', [0.375, 0.0, 0.625, 0.0, 0.625, 0.25, 0.375, 0.25, 0.375, 0.25, 0.625, 0.25, 0.625, 0.5, 0.375, 0.5, 0.375, 0.5, 0.625, 0.5, 0.625, 0.75, 0.375, 0.75, 0.375, 0.75, 0.625, 0.75, 0.625, 1.0, 0.375, 1.0, 0.125, 0.5, 0.375, 0.5, 0.375, 0.75, 0.125, 0.75, 0.625, 0.5, 0.875, 0.5, 0.875, 0.75, 0.625, 0.75])
me_cube_055.materials.append(mat_houseroof)
me_cube_055.update()

# ---- objects
ob_point = bpy.data.objects.new('Point', light_point)
ob_housemainwalls = bpy.data.objects.new('HouseMainWalls', me_cube_001)
ob_window1 = bpy.data.objects.new('Window1', me_cube_002)
ob_window2 = bpy.data.objects.new('Window2', me_cube_005)
ob_window3 = bpy.data.objects.new('Window3', me_cube_006)
ob_window4 = bpy.data.objects.new('Window4', me_cube_007)
ob_wall1 = bpy.data.objects.new('Wall1', me_cube_008)
ob_wall2 = bpy.data.objects.new('Wall2', me_cube_009)
ob_floor2 = bpy.data.objects.new('Floor2', me_cube_010)
ob_wall1second = bpy.data.objects.new('Wall1Second', me_cube_011)
ob_wall2second = bpy.data.objects.new('Wall2Second', me_cube_012)
ob_wall3second = bpy.data.objects.new('Wall3Second', me_cube_013)
ob_stairs = bpy.data.objects.new('Stairs', me_cube_014)
ob_stairsinvisible = bpy.data.objects.new('StairsInvisible', me_cube_015)
ob_wall4second = bpy.data.objects.new('Wall4Second', me_cube_016)
ob_floor3 = bpy.data.objects.new('Floor3', me_cube_023)
ob_roof1 = bpy.data.objects.new('Roof1', me_plane)
ob_roof2 = bpy.data.objects.new('Roof2', me_plane_004)
ob_roof3 = bpy.data.objects.new('Roof3', me_plane_006)
ob_roof4 = bpy.data.objects.new('Roof4', me_plane_007)
ob_front = bpy.data.objects.new('Front', me_frontpassboolean)
ob_frontroof = bpy.data.objects.new('FrontRoof', me_plane_008)
ob_cube = bpy.data.objects.new('Cube', me_cube_003)
ob_frontdoorboolean = bpy.data.objects.new('FrontDoorBoolean', me_cube_004)
ob_wallinvisible = bpy.data.objects.new('WallInvisible', me_cube)
ob_door2invinsible = bpy.data.objects.new('Door2Invinsible', me_cube_017)
ob_door2invinsible_001 = bpy.data.objects.new('Door2Invinsible.001', me_cube_018)
ob_doorsecond = bpy.data.objects.new('DoorSecond', me_cube_019)
ob_doorsecond_001 = bpy.data.objects.new('DoorSecond.001', me_cube_020)
ob_doorsecond_002 = bpy.data.objects.new('DoorSecond.002', me_cube_021)
ob_door3invinsible = bpy.data.objects.new('Door3Invinsible', me_cube_056)
ob_chimney = bpy.data.objects.new('Chimney', me_cube_022)
ob_chimneydetail = bpy.data.objects.new('ChimneyDetail', me_cube_024)
ob_windowframe = bpy.data.objects.new('WindowFrame', me_cube_025)
ob_windowframe2 = bpy.data.objects.new('WindowFrame2', me_cube_027)
ob_windowframe3 = bpy.data.objects.new('WindowFrame3', me_cube_035)
ob_windowframe4 = bpy.data.objects.new('WindowFrame4', me_cube_043)
ob_roofdetail = bpy.data.objects.new('RoofDetail', me_cube_051)
ob_roofdetail2 = bpy.data.objects.new('RoofDetail2', me_cube_052)
ob_frontminiroof = bpy.data.objects.new('FrontMiniRoof', me_cube_054)
ob_frontminiroof2 = bpy.data.objects.new('FrontMiniRoof2', me_cube_055)

# ---- transforms, parenting, visibility, modifiers, constraints
ob_point.location = (11.64, -9.383, 7.099)
ob_housemainwalls.location = (13.0, 0.0, 3.0)
ob_housemainwalls.scale = (5.0, 4.0, 3.0)
_m = ob_housemainwalls.modifiers.new('Solidify', 'SOLIDIFY')
_m.thickness = 0.05
_m = ob_housemainwalls.modifiers.new('Boolean', 'BOOLEAN')
_m.object = ob_cube
_m = ob_housemainwalls.modifiers.new('Window1', 'BOOLEAN')
_m.object = ob_window1
_m = ob_housemainwalls.modifiers.new('Window2', 'BOOLEAN')
_m.object = ob_window2
_m = ob_housemainwalls.modifiers.new('Window3', 'BOOLEAN')
_m.object = ob_window3
_m = ob_housemainwalls.modifiers.new('Window4', 'BOOLEAN')
_m.object = ob_window4
_m = ob_housemainwalls.modifiers.new('Door', 'BOOLEAN')
_m.object = ob_door3invinsible
ob_window1.parent = ob_housemainwalls
ob_window1.matrix_parent_inverse = Matrix(((0.2, -0.0, 0.0, -2.6), (-0.0, 0.25, -0.0, 0.0), (0.0, -0.0, 0.3333, -1.0), (-0.0, 0.0, -0.0, 1.0)))
ob_window1.location = (10.0, -4.061, 1.868)
ob_window1.scale = (1.0, -0.418, 1.0)
ob_window1.hide_render = True
ob_window2.parent = ob_housemainwalls
ob_window2.matrix_parent_inverse = Matrix(((0.2, -0.0, 0.0, -2.6), (-0.0, 0.25, -0.0, 0.0), (0.0, -0.0, 0.3333, -1.0), (-0.0, 0.0, -0.0, 1.0)))
ob_window2.location = (16.0, -4.061, 1.868)
ob_window2.scale = (1.0, -0.418, 1.0)
ob_window2.hide_render = True
ob_window3.parent = ob_housemainwalls
ob_window3.matrix_parent_inverse = Matrix(((0.2, -0.0, 0.0, -2.6), (-0.0, 0.25, -0.0, 0.0), (0.0, -0.0, 0.3333, -1.0), (-0.0, 0.0, -0.0, 1.0)))
ob_window3.location = (10.0, -4.061, 4.6)
ob_window3.scale = (1.0, -0.418, 1.0)
ob_window3.hide_render = True
ob_window4.parent = ob_housemainwalls
ob_window4.matrix_parent_inverse = Matrix(((0.2, -0.0, 0.0, -2.6), (-0.0, 0.25, -0.0, 0.0), (0.0, -0.0, 0.3333, -1.0), (-0.0, 0.0, -0.0, 1.0)))
ob_window4.location = (16.0, -4.061, 4.6)
ob_window4.scale = (1.0, -0.418, 1.0)
ob_window4.hide_render = True
ob_wall1.location = (14.0, -1.946, 1.617)
ob_wall1.scale = (0.08, 2.0, 1.6)
_m = ob_wall1.modifiers.new('Door', 'BOOLEAN')
_m.object = ob_door2invinsible
ob_wall2.location = (13.0, -0.005504, 1.597)
ob_wall2.rotation_euler = (0.0, 0.0, 1.571)
ob_wall2.scale = (0.08, 4.941, 1.6)
_m = ob_wall2.modifiers.new('StairsModifier', 'BOOLEAN')
_m.object = ob_stairsinvisible
_m = ob_wall2.modifiers.new('Door1', 'BOOLEAN')
_m.object = ob_wallinvisible
_m = ob_wall2.modifiers.new('Door2', 'BOOLEAN')
_m.object = ob_door2invinsible_001
ob_floor2.location = (13.0, -0.005504, 3.297)
ob_floor2.rotation_euler = (0.0, 1.571, 1.571)
ob_floor2.scale = (0.08, 4.94, 3.943)
_m = ob_floor2.modifiers.new('Boolean', 'BOOLEAN')
_m.object = ob_stairsinvisible
ob_wall1second.location = (14.0, 0.0145, 4.697)
ob_wall1second.scale = (0.08, 3.9, 1.3)
_m = ob_wall1second.modifiers.new('Door', 'BOOLEAN')
_m.object = ob_doorsecond_001
_m = ob_wall1second.modifiers.new('Door1', 'BOOLEAN')
_m.object = ob_doorsecond
ob_wall2second.location = (15.97, 1.064, 4.697)
ob_wall2second.rotation_euler = (0.0, 0.0, 1.571)
ob_wall2second.scale = (0.08, 1.963, 1.3)
ob_wall3second.location = (11.5, -2.546, 4.697)
ob_wall3second.scale = (0.08, 1.379, 1.3)
ob_stairs.location = (9.5, -0.2955, 1.59)
ob_stairs.rotation_euler = (-1.571, 2.298, -1.571)
ob_stairs.scale = (0.08, 2.6, 1.3)
ob_stairsinvisible.location = (9.514, -1.706, 4.097)
ob_stairsinvisible.rotation_euler = (0.733, -0.0, 0.0)
ob_stairsinvisible.scale = (1.3, 2.624, 2.743)
ob_stairsinvisible.hide_render = True
ob_wall4second.location = (12.7, -1.236, 4.697)
ob_wall4second.rotation_euler = (0.0, 0.0, 1.571)
ob_wall4second.scale = (0.08, 1.249, 1.3)
_m = ob_wall4second.modifiers.new('Door', 'BOOLEAN')
_m.object = ob_doorsecond_002
ob_floor3.location = (13.0, -0.005504, 5.917)
ob_floor3.rotation_euler = (0.0, 1.571, 1.571)
ob_floor3.scale = (0.08, 4.94, 3.943)
_m = ob_floor3.modifiers.new('Boolean', 'BOOLEAN')
ob_roof1.location = (13.0, -2.0, 8.0)
ob_roof1.rotation_euler = (0.7854, 0.0, 0.0)
ob_roof1.scale = (5.0, 2.83, 1.0)
ob_roof2.location = (13.0, 2.0, 8.0)
ob_roof2.rotation_euler = (0.7854, 0.0, 3.142)
ob_roof2.scale = (5.0, 2.83, 1.0)
ob_roof3.location = (8.0, 0.0, 7.0)
ob_roof3.rotation_euler = (0.0, -1.571, 0.0)
ob_roof3.scale = (1.0, 4.0, 1.0)
ob_roof4.location = (18.0, 0.0, 7.0)
ob_roof4.rotation_euler = (0.0, -1.571, 0.0)
ob_roof4.scale = (1.0, 4.0, 1.0)
ob_front.location = (13.0, -4.56, 1.6)
ob_front.scale = (1.0, 0.7, 1.6)
_m = ob_front.modifiers.new('Solidify', 'SOLIDIFY')
_m.thickness = 0.1
_m = ob_front.modifiers.new('Boolean', 'BOOLEAN')
_m.object = ob_frontdoorboolean
ob_frontroof.location = (13.0, -5.299, 4.0)
ob_frontroof.rotation_euler = (1.548, 0.0, 0.0)
ob_frontroof.scale = (1.0, 1.0, 0.9307)
ob_cube.parent = ob_front
ob_cube.matrix_parent_inverse = Matrix(((1.0, -0.0, 0.0, -13.0), (-0.0, 1.429, -0.0, 6.515), (0.0, -0.0, 0.625, -1.0), (-0.0, 0.0, -0.0, 1.0)))
ob_cube.location = (13.0, -4.062, 1.6)
ob_cube.scale = (1.0, 1.0, 1.6)
ob_cube.hide_render = True
ob_frontdoorboolean.parent = ob_front
ob_frontdoorboolean.matrix_parent_inverse = Matrix(((1.0, -0.0, 0.0, -13.0), (-0.0, 1.429, -0.0, 6.515), (0.0, -0.0, 0.625, -1.0), (-0.0, 0.0, -0.0, 1.0)))
ob_frontdoorboolean.location = (13.02, -5.155, 1.498)
ob_frontdoorboolean.scale = (0.75, 0.3, 1.5)
ob_frontdoorboolean.hide_render = True
ob_wallinvisible.location = (15.95, -0.005504, 1.397)
ob_wallinvisible.scale = (1.0, -0.1592, 1.41)
ob_wallinvisible.hide_render = True
ob_door2invinsible.location = (13.95, -1.906, 1.397)
ob_door2invinsible.scale = (-0.2314, 1.0, 1.418)
ob_door2invinsible.hide_render = True
ob_door2invinsible_001.location = (12.45, -0.005504, 1.397)
ob_door2invinsible_001.rotation_euler = (0.0, 0.0, 1.571)
ob_door2invinsible_001.scale = (-0.2314, 1.0, 1.418)
ob_door2invinsible_001.hide_render = True
ob_doorsecond.location = (13.99, -0.2055, 4.497)
ob_doorsecond.scale = (0.3703, 0.7145, 1.118)
ob_doorsecond.hide_render = True
ob_doorsecond_001.location = (13.99, 2.594, 4.497)
ob_doorsecond_001.scale = (0.3703, 0.7145, 1.118)
ob_doorsecond_001.hide_render = True
ob_doorsecond_002.location = (12.69, -1.206, 4.497)
ob_doorsecond_002.rotation_euler = (0.0, 0.0, 1.571)
ob_doorsecond_002.scale = (0.3703, 0.7145, 1.118)
ob_doorsecond_002.hide_render = True
ob_door3invinsible.location = (13.95, 3.916, 1.397)
ob_door3invinsible.rotation_euler = (0.0, 0.0, 1.571)
ob_door3invinsible.scale = (-0.2314, 1.0, 1.418)
ob_door3invinsible.hide_render = True
ob_chimney.location = (10.45, -2.806, 7.597)
ob_chimney.scale = (0.6, 0.6, 1.089)
ob_chimneydetail.parent = ob_chimney
ob_chimneydetail.matrix_parent_inverse = Matrix(((1.667, -0.0, 0.0, -17.42), (-0.0, 1.667, -0.0, 4.676), (0.0, -0.0, 0.9184, -6.976), (-0.0, 0.0, -0.0, 1.0)))
ob_chimneydetail.location = (10.45, -2.806, 8.637)
ob_chimneydetail.scale = (0.65, 0.65, 0.08423)
ob_windowframe.location = (16.01, -3.926, 4.597)
ob_windowframe.scale = (1.15, 0.15, 1.15)
_m = ob_windowframe.modifiers.new('Window', 'BOOLEAN')
_m.object = ob_window4
ob_windowframe2.location = (10.01, -3.926, 4.597)
ob_windowframe2.scale = (1.15, 0.15, 1.15)
_m = ob_windowframe2.modifiers.new('Window', 'BOOLEAN')
_m.object = ob_window3
ob_windowframe3.location = (10.01, -3.926, 1.887)
ob_windowframe3.scale = (1.15, 0.15, 1.15)
_m = ob_windowframe3.modifiers.new('Window', 'BOOLEAN')
_m.object = ob_window1
ob_windowframe4.location = (16.01, -3.926, 1.887)
ob_windowframe4.scale = (1.15, 0.15, 1.15)
_m = ob_windowframe4.modifiers.new('Window', 'BOOLEAN')
_m.object = ob_window2
ob_roofdetail.location = (13.0, -4.006, 6.027)
ob_roofdetail.scale = (5.073, 0.09397, -0.09384)
ob_roofdetail2.location = (13.0, 3.994, 6.027)
ob_roofdetail2.scale = (5.073, 0.09397, -0.09384)
ob_frontminiroof.location = (12.45, -4.714, 3.777)
ob_frontminiroof.rotation_euler = (0.0, -0.8447, 0.0)
ob_frontminiroof.scale = (0.8729, 0.684, 0.03616)
ob_frontminiroof2.location = (13.56, -4.714, 3.79)
ob_frontminiroof2.rotation_euler = (0.0, 0.8744, 0.0)
ob_frontminiroof2.scale = (0.8529, 0.684, 0.03616)

# ---- collection membership
scene.collection.objects.link(ob_point)
col_mainhouse.objects.link(ob_housemainwalls)
col_mainhouse.objects.link(ob_window1)
col_mainhouse.objects.link(ob_window2)
col_mainhouse.objects.link(ob_window3)
col_mainhouse.objects.link(ob_window4)
col_mainhouse.objects.link(ob_wall1)
col_mainhouse.objects.link(ob_wall2)
col_mainhouse.objects.link(ob_floor2)
col_mainhouse.objects.link(ob_wall1second)
col_mainhouse.objects.link(ob_wall2second)
col_mainhouse.objects.link(ob_wall3second)
col_mainhouse.objects.link(ob_stairs)
col_mainhouse.objects.link(ob_stairsinvisible)
col_mainhouse.objects.link(ob_wall4second)
col_mainhouse.objects.link(ob_floor3)
col_roof.objects.link(ob_roof1)
col_roof.objects.link(ob_roof2)
col_roof.objects.link(ob_roof3)
col_roof.objects.link(ob_roof4)
col_frontporch.objects.link(ob_front)
col_frontporch.objects.link(ob_frontroof)
col_frontporch.objects.link(ob_cube)
col_frontporch.objects.link(ob_frontdoorboolean)
col_insidedoors.objects.link(ob_wallinvisible)
col_insidedoors.objects.link(ob_door2invinsible)
col_insidedoors.objects.link(ob_door2invinsible_001)
col_insidedoors.objects.link(ob_doorsecond)
col_insidedoors.objects.link(ob_doorsecond_001)
col_insidedoors.objects.link(ob_doorsecond_002)
col_insidedoors.objects.link(ob_door3invinsible)
col_details.objects.link(ob_chimney)
col_details.objects.link(ob_chimneydetail)
col_details.objects.link(ob_windowframe)
col_details.objects.link(ob_windowframe2)
col_details.objects.link(ob_windowframe3)
col_details.objects.link(ob_windowframe4)
col_details.objects.link(ob_roofdetail)
col_details.objects.link(ob_roofdetail2)
col_details.objects.link(ob_frontminiroof)
col_details.objects.link(ob_frontminiroof2)

# ---- scene / render settings (as saved in the file)
scene.frame_start = 1; scene.frame_end = 250; scene.frame_set(1)
scene.render.engine = 'BLENDER_EEVEE_NEXT'
scene.cycles.sampling_pattern = 'TABULATED_SOBOL'
scene.cycles.use_light_tree = False
scene.view_settings.view_transform = 'Filmic'
bpy.context.view_layer.update()

# ---- added for rendering (the .blend has no active camera): camera
cam_auto = bpy.data.cameras.new('AutoCamera')
cam_auto.lens = 50.0
cam_auto.sensor_width = 36.0
cam_auto.clip_end = 1000.0
ob_auto_camera = bpy.data.objects.new('AutoCamera', cam_auto)
scene.collection.objects.link(ob_auto_camera)
ob_auto_camera.location = (28.9678, -19.8111, 17.6909)
ob_auto_camera.rotation_euler = (1.09748, -7.21219e-08, 0.694738)
scene.camera = ob_auto_camera
bpy.context.view_layer.update()
